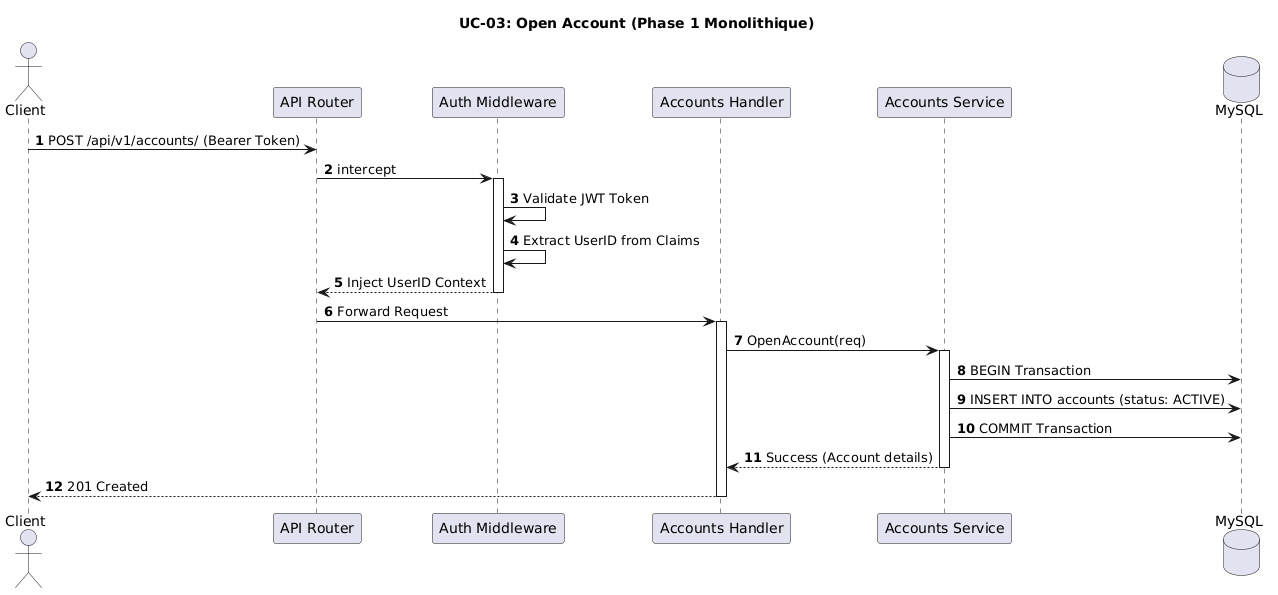

The diagram above was rendered by PlantUML. Its source (embedded in the PNG):
@startuml
title UC-03: Open Account (Phase 1 Monolithique)
autonumber

actor Client
participant "API Router" as Router
participant "Auth Middleware" as Middleware
participant "Accounts Handler" as Handler
participant "Accounts Service" as Accounts
database "MySQL" as DB

Client -> Router: POST /api/v1/accounts/ (Bearer Token)
Router -> Middleware: intercept
activate Middleware
Middleware -> Middleware: Validate JWT Token
Middleware -> Middleware: Extract UserID from Claims
Middleware --> Router: Inject UserID Context
deactivate Middleware

Router -> Handler: Forward Request
activate Handler
Handler -> Accounts: OpenAccount(req)
activate Accounts

Accounts -> DB: BEGIN Transaction
Accounts -> DB: INSERT INTO accounts (status: ACTIVE)
Accounts -> DB: COMMIT Transaction
Accounts --> Handler: Success (Account details)
deactivate Accounts
Handler --> Client: 201 Created
deactivate Handler
@enduml